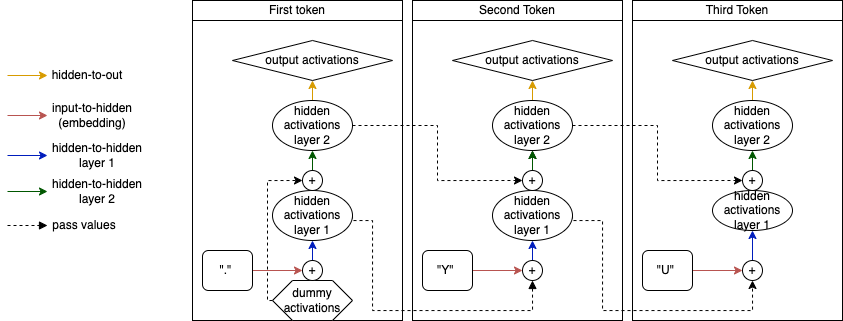

The diagram above was exported from draw.io. Its source (the exported page's mxGraphModel, read from the mxfile embedded in the PNG):
<mxGraphModel dx="2118" dy="765" grid="1" gridSize="10" guides="1" tooltips="1" connect="1" arrows="1" fold="1" page="1" pageScale="1" pageWidth="827" pageHeight="1169" math="0" shadow="0">
  <root>
    <mxCell id="0" />
    <mxCell id="1" parent="0" />
    <mxCell id="2" value="" style="rounded=0;whiteSpace=wrap;html=1;fillColor=none;" vertex="1" parent="1">
      <mxGeometry x="475" y="2920" width="210" height="320" as="geometry" />
    </mxCell>
    <mxCell id="3" value="" style="rounded=0;whiteSpace=wrap;html=1;fillColor=none;" vertex="1" parent="1">
      <mxGeometry x="255" y="2920" width="210" height="320" as="geometry" />
    </mxCell>
    <mxCell id="4" value="" style="rounded=0;whiteSpace=wrap;html=1;fillColor=none;" vertex="1" parent="1">
      <mxGeometry x="35" y="2920" width="210" height="320" as="geometry" />
    </mxCell>
    <mxCell id="5" style="edgeStyle=orthogonalEdgeStyle;rounded=0;orthogonalLoop=1;jettySize=auto;html=1;exitX=1;exitY=0.5;exitDx=0;exitDy=0;entryX=0.5;entryY=1;entryDx=0;entryDy=0;dashed=1;" edge="1" source="7" target="35" parent="1">
      <mxGeometry relative="1" as="geometry">
        <Array as="points">
          <mxPoint x="445" y="3140" />
          <mxPoint x="445" y="3230" />
          <mxPoint x="595" y="3230" />
        </Array>
      </mxGeometry>
    </mxCell>
    <mxCell id="6" value="" style="edgeStyle=orthogonalEdgeStyle;rounded=0;orthogonalLoop=1;jettySize=auto;html=1;" edge="1" source="7" target="49" parent="1">
      <mxGeometry relative="1" as="geometry" />
    </mxCell>
    <mxCell id="7" value="hidden&lt;br style=&quot;border-color: var(--border-color);&quot;&gt;activations&lt;br&gt;layer 1" style="ellipse;whiteSpace=wrap;html=1;" vertex="1" parent="1">
      <mxGeometry x="335" y="3110" width="80" height="50" as="geometry" />
    </mxCell>
    <mxCell id="8" style="rounded=0;orthogonalLoop=1;jettySize=auto;html=1;exitX=1;exitY=0.5;exitDx=0;exitDy=0;entryX=0;entryY=0.5;entryDx=0;entryDy=0;fillColor=#f8cecc;strokeColor=#b85450;" edge="1" source="9" target="33" parent="1">
      <mxGeometry relative="1" as="geometry" />
    </mxCell>
    <mxCell id="9" value="&quot;Y&quot;&amp;nbsp;" style="rounded=1;whiteSpace=wrap;html=1;" vertex="1" parent="1">
      <mxGeometry x="265" y="3170" width="50" height="40" as="geometry" />
    </mxCell>
    <mxCell id="10" style="edgeStyle=orthogonalEdgeStyle;rounded=0;orthogonalLoop=1;jettySize=auto;html=1;exitX=0.5;exitY=0;exitDx=0;exitDy=0;entryX=0.5;entryY=1;entryDx=0;entryDy=0;fillColor=#ffe6cc;strokeColor=#d79b00;" edge="1" source="49" target="11" parent="1">
      <mxGeometry relative="1" as="geometry">
        <mxPoint x="375" y="3120" as="sourcePoint" />
      </mxGeometry>
    </mxCell>
    <mxCell id="11" value="output activations" style="rhombus;whiteSpace=wrap;html=1;" vertex="1" parent="1">
      <mxGeometry x="295" y="2960" width="160" height="40" as="geometry" />
    </mxCell>
    <mxCell id="12" value="hidden&lt;br style=&quot;border-color: var(--border-color);&quot;&gt;activations&lt;br&gt;layer 1" style="ellipse;whiteSpace=wrap;html=1;" vertex="1" parent="1">
      <mxGeometry x="555" y="3110" width="80" height="40" as="geometry" />
    </mxCell>
    <mxCell id="13" style="rounded=0;orthogonalLoop=1;jettySize=auto;html=1;exitX=1;exitY=0.5;exitDx=0;exitDy=0;entryX=0;entryY=0.5;entryDx=0;entryDy=0;fillColor=#f8cecc;strokeColor=#b85450;" edge="1" source="14" target="35" parent="1">
      <mxGeometry relative="1" as="geometry" />
    </mxCell>
    <mxCell id="14" value="&quot;U&quot;&amp;nbsp;" style="rounded=1;whiteSpace=wrap;html=1;" vertex="1" parent="1">
      <mxGeometry x="485" y="3170" width="50" height="40" as="geometry" />
    </mxCell>
    <mxCell id="15" style="edgeStyle=orthogonalEdgeStyle;rounded=0;orthogonalLoop=1;jettySize=auto;html=1;exitX=0.5;exitY=0;exitDx=0;exitDy=0;entryX=0.5;entryY=1;entryDx=0;entryDy=0;fillColor=#ffe6cc;strokeColor=#d79b00;" edge="1" source="50" target="16" parent="1">
      <mxGeometry relative="1" as="geometry">
        <mxPoint x="595" y="3120" as="sourcePoint" />
      </mxGeometry>
    </mxCell>
    <mxCell id="16" value="output activations" style="rhombus;whiteSpace=wrap;html=1;" vertex="1" parent="1">
      <mxGeometry x="515" y="2960" width="160" height="40" as="geometry" />
    </mxCell>
    <mxCell id="17" value="Second Token" style="text;html=1;align=center;verticalAlign=middle;whiteSpace=wrap;rounded=0;strokeColor=default;" vertex="1" parent="1">
      <mxGeometry x="255" y="2920" width="210" height="20" as="geometry" />
    </mxCell>
    <mxCell id="18" value="Third Token" style="text;html=1;align=center;verticalAlign=middle;whiteSpace=wrap;rounded=0;strokeColor=default;" vertex="1" parent="1">
      <mxGeometry x="475" y="2920" width="210" height="20" as="geometry" />
    </mxCell>
    <mxCell id="19" style="edgeStyle=orthogonalEdgeStyle;rounded=0;orthogonalLoop=1;jettySize=auto;html=1;exitX=1;exitY=0.5;exitDx=0;exitDy=0;entryX=0.5;entryY=1;entryDx=0;entryDy=0;dashed=1;endArrow=block;endFill=1;" edge="1" source="21" target="33" parent="1">
      <mxGeometry relative="1" as="geometry">
        <Array as="points">
          <mxPoint x="215" y="3140" />
          <mxPoint x="215" y="3230" />
          <mxPoint x="375" y="3230" />
        </Array>
      </mxGeometry>
    </mxCell>
    <mxCell id="20" style="edgeStyle=orthogonalEdgeStyle;rounded=0;orthogonalLoop=1;jettySize=auto;html=1;exitX=0.5;exitY=0;exitDx=0;exitDy=0;entryX=0.5;entryY=1;entryDx=0;entryDy=0;fillColor=#008a00;strokeColor=#005700;" edge="1" source="21" target="47" parent="1">
      <mxGeometry relative="1" as="geometry" />
    </mxCell>
    <mxCell id="21" value="hidden&lt;br style=&quot;border-color: var(--border-color);&quot;&gt;activations&lt;br&gt;layer 1" style="ellipse;whiteSpace=wrap;html=1;" vertex="1" parent="1">
      <mxGeometry x="115" y="3110" width="80" height="50" as="geometry" />
    </mxCell>
    <mxCell id="22" style="rounded=0;orthogonalLoop=1;jettySize=auto;html=1;exitX=1;exitY=0.5;exitDx=0;exitDy=0;entryX=0;entryY=0.5;entryDx=0;entryDy=0;fillColor=#f8cecc;strokeColor=#b85450;" edge="1" source="23" target="31" parent="1">
      <mxGeometry relative="1" as="geometry" />
    </mxCell>
    <mxCell id="23" value="&quot;.&quot;&amp;nbsp;" style="rounded=1;whiteSpace=wrap;html=1;" vertex="1" parent="1">
      <mxGeometry x="45" y="3170" width="50" height="40" as="geometry" />
    </mxCell>
    <mxCell id="24" style="edgeStyle=orthogonalEdgeStyle;rounded=0;orthogonalLoop=1;jettySize=auto;html=1;exitX=0.5;exitY=0;exitDx=0;exitDy=0;entryX=0.5;entryY=1;entryDx=0;entryDy=0;fillColor=#ffe6cc;strokeColor=#d79b00;" edge="1" source="47" target="25" parent="1">
      <mxGeometry relative="1" as="geometry">
        <mxPoint x="155" y="3120" as="sourcePoint" />
      </mxGeometry>
    </mxCell>
    <mxCell id="25" value="output activations" style="rhombus;whiteSpace=wrap;html=1;" vertex="1" parent="1">
      <mxGeometry x="75" y="2960" width="160" height="40" as="geometry" />
    </mxCell>
    <mxCell id="26" value="First token" style="text;html=1;align=center;verticalAlign=middle;whiteSpace=wrap;rounded=0;strokeColor=default;" vertex="1" parent="1">
      <mxGeometry x="35" y="2920" width="210" height="20" as="geometry" />
    </mxCell>
    <mxCell id="27" style="edgeStyle=orthogonalEdgeStyle;rounded=0;orthogonalLoop=1;jettySize=auto;html=1;exitX=0;exitY=0.5;exitDx=0;exitDy=0;entryX=0;entryY=0.5;entryDx=0;entryDy=0;dashed=1;" edge="1" source="28" target="55" parent="1">
      <mxGeometry relative="1" as="geometry">
        <Array as="points">
          <mxPoint x="110" y="3220" />
          <mxPoint x="110" y="3100" />
        </Array>
      </mxGeometry>
    </mxCell>
    <mxCell id="28" value="dummy activations" style="shape=hexagon;perimeter=hexagonPerimeter2;whiteSpace=wrap;html=1;fixedSize=1;" vertex="1" parent="1">
      <mxGeometry x="115" y="3200" width="80" height="40" as="geometry" />
    </mxCell>
    <mxCell id="29" value="" style="edgeStyle=orthogonalEdgeStyle;rounded=0;orthogonalLoop=1;jettySize=auto;html=1;entryX=0.571;entryY=0.75;entryDx=0;entryDy=0;entryPerimeter=0;endArrow=block;endFill=1;dashed=1;" edge="1" source="28" target="31" parent="1">
      <mxGeometry relative="1" as="geometry">
        <mxPoint x="155" y="3196" as="sourcePoint" />
        <mxPoint x="155" y="3160" as="targetPoint" />
      </mxGeometry>
    </mxCell>
    <mxCell id="30" style="edgeStyle=orthogonalEdgeStyle;rounded=0;orthogonalLoop=1;jettySize=auto;html=1;exitX=0.5;exitY=0;exitDx=0;exitDy=0;entryX=0.5;entryY=1;entryDx=0;entryDy=0;fillColor=#0050ef;strokeColor=#001DBC;" edge="1" source="31" target="21" parent="1">
      <mxGeometry relative="1" as="geometry" />
    </mxCell>
    <mxCell id="31" value="+" style="ellipse;whiteSpace=wrap;html=1;" vertex="1" parent="1">
      <mxGeometry x="145" y="3180" width="20" height="20" as="geometry" />
    </mxCell>
    <mxCell id="32" style="edgeStyle=orthogonalEdgeStyle;rounded=0;orthogonalLoop=1;jettySize=auto;html=1;exitX=0.5;exitY=0;exitDx=0;exitDy=0;entryX=0.5;entryY=1;entryDx=0;entryDy=0;fillColor=#0050ef;strokeColor=#001DBC;" edge="1" source="33" target="7" parent="1">
      <mxGeometry relative="1" as="geometry" />
    </mxCell>
    <mxCell id="33" value="+" style="ellipse;whiteSpace=wrap;html=1;" vertex="1" parent="1">
      <mxGeometry x="365" y="3180" width="20" height="20" as="geometry" />
    </mxCell>
    <mxCell id="34" style="edgeStyle=orthogonalEdgeStyle;rounded=0;orthogonalLoop=1;jettySize=auto;html=1;exitX=0.5;exitY=0;exitDx=0;exitDy=0;entryX=0.5;entryY=1;entryDx=0;entryDy=0;fillColor=#0050ef;strokeColor=#001DBC;" edge="1" source="35" target="12" parent="1">
      <mxGeometry relative="1" as="geometry" />
    </mxCell>
    <mxCell id="35" value="+" style="ellipse;whiteSpace=wrap;html=1;" vertex="1" parent="1">
      <mxGeometry x="585" y="3180" width="20" height="20" as="geometry" />
    </mxCell>
    <mxCell id="36" value="" style="endArrow=classic;html=1;rounded=0;fillColor=#ffe6cc;strokeColor=#d79b00;" edge="1" parent="1">
      <mxGeometry width="50" height="50" relative="1" as="geometry">
        <mxPoint x="-150" y="2995" as="sourcePoint" />
        <mxPoint x="-110" y="2995" as="targetPoint" />
      </mxGeometry>
    </mxCell>
    <mxCell id="37" value="hidden-to-out" style="text;html=1;strokeColor=none;fillColor=none;align=center;verticalAlign=middle;whiteSpace=wrap;rounded=0;" vertex="1" parent="1">
      <mxGeometry x="-110" y="2980" width="80" height="30" as="geometry" />
    </mxCell>
    <mxCell id="38" value="input-to-hidden (embedding)" style="text;html=1;strokeColor=none;fillColor=none;align=center;verticalAlign=middle;whiteSpace=wrap;rounded=0;" vertex="1" parent="1">
      <mxGeometry x="-110" y="3020" width="90" height="30" as="geometry" />
    </mxCell>
    <mxCell id="39" value="" style="endArrow=classic;html=1;rounded=0;fillColor=#f8cecc;strokeColor=#b85450;" edge="1" parent="1">
      <mxGeometry width="50" height="50" relative="1" as="geometry">
        <mxPoint x="-150" y="3035" as="sourcePoint" />
        <mxPoint x="-110" y="3035" as="targetPoint" />
      </mxGeometry>
    </mxCell>
    <mxCell id="40" value="hidden-to-hidden layer 1" style="text;html=1;strokeColor=none;fillColor=none;align=center;verticalAlign=middle;whiteSpace=wrap;rounded=0;" vertex="1" parent="1">
      <mxGeometry x="-110" y="3060" width="100" height="30" as="geometry" />
    </mxCell>
    <mxCell id="41" value="" style="endArrow=classic;html=1;rounded=0;fillColor=#0050ef;strokeColor=#001DBC;" edge="1" parent="1">
      <mxGeometry width="50" height="50" relative="1" as="geometry">
        <mxPoint x="-150" y="3075" as="sourcePoint" />
        <mxPoint x="-110" y="3075" as="targetPoint" />
      </mxGeometry>
    </mxCell>
    <mxCell id="42" value="" style="endArrow=block;html=1;rounded=0;dashed=1;endFill=1;" edge="1" parent="1">
      <mxGeometry width="50" height="50" relative="1" as="geometry">
        <mxPoint x="-150" y="3145" as="sourcePoint" />
        <mxPoint x="-110" y="3145" as="targetPoint" />
      </mxGeometry>
    </mxCell>
    <mxCell id="43" value="pass values" style="text;html=1;strokeColor=none;fillColor=none;align=center;verticalAlign=middle;whiteSpace=wrap;rounded=0;" vertex="1" parent="1">
      <mxGeometry x="-108" y="3130" width="70" height="30" as="geometry" />
    </mxCell>
    <mxCell id="44" value="hidden-to-hidden layer 2" style="text;html=1;strokeColor=none;fillColor=none;align=center;verticalAlign=middle;whiteSpace=wrap;rounded=0;" vertex="1" parent="1">
      <mxGeometry x="-110" y="3096" width="100" height="30" as="geometry" />
    </mxCell>
    <mxCell id="45" value="" style="endArrow=classic;html=1;rounded=0;fillColor=#008a00;strokeColor=#005700;" edge="1" parent="1">
      <mxGeometry width="50" height="50" relative="1" as="geometry">
        <mxPoint x="-150" y="3111" as="sourcePoint" />
        <mxPoint x="-110" y="3111" as="targetPoint" />
      </mxGeometry>
    </mxCell>
    <mxCell id="46" style="edgeStyle=orthogonalEdgeStyle;rounded=0;orthogonalLoop=1;jettySize=auto;html=1;exitX=1;exitY=0.5;exitDx=0;exitDy=0;entryX=0;entryY=0.5;entryDx=0;entryDy=0;dashed=1;" edge="1" source="47" target="52" parent="1">
      <mxGeometry relative="1" as="geometry" />
    </mxCell>
    <mxCell id="47" value="hidden&lt;br style=&quot;border-color: var(--border-color);&quot;&gt;activations&lt;br&gt;layer 2" style="ellipse;whiteSpace=wrap;html=1;" vertex="1" parent="1">
      <mxGeometry x="115" y="3020" width="80" height="50" as="geometry" />
    </mxCell>
    <mxCell id="48" style="edgeStyle=orthogonalEdgeStyle;rounded=0;orthogonalLoop=1;jettySize=auto;html=1;exitX=1;exitY=0.5;exitDx=0;exitDy=0;entryX=0;entryY=0.5;entryDx=0;entryDy=0;dashed=1;" edge="1" source="49" target="54" parent="1">
      <mxGeometry relative="1" as="geometry" />
    </mxCell>
    <mxCell id="49" value="hidden&lt;br style=&quot;border-color: var(--border-color);&quot;&gt;activations&lt;br&gt;layer 2" style="ellipse;whiteSpace=wrap;html=1;" vertex="1" parent="1">
      <mxGeometry x="335" y="3020" width="80" height="50" as="geometry" />
    </mxCell>
    <mxCell id="50" value="hidden&lt;br style=&quot;border-color: var(--border-color);&quot;&gt;activations&lt;br&gt;layer 2" style="ellipse;whiteSpace=wrap;html=1;" vertex="1" parent="1">
      <mxGeometry x="555" y="3020" width="80" height="50" as="geometry" />
    </mxCell>
    <mxCell id="51" style="edgeStyle=orthogonalEdgeStyle;rounded=0;orthogonalLoop=1;jettySize=auto;html=1;exitX=0.5;exitY=0;exitDx=0;exitDy=0;entryX=0.5;entryY=1;entryDx=0;entryDy=0;fillColor=#008a00;strokeColor=#005700;" edge="1" source="52" target="49" parent="1">
      <mxGeometry relative="1" as="geometry" />
    </mxCell>
    <mxCell id="52" value="+" style="ellipse;whiteSpace=wrap;html=1;" vertex="1" parent="1">
      <mxGeometry x="365" y="3090" width="20" height="20" as="geometry" />
    </mxCell>
    <mxCell id="53" style="edgeStyle=orthogonalEdgeStyle;rounded=0;orthogonalLoop=1;jettySize=auto;html=1;exitX=0.5;exitY=0;exitDx=0;exitDy=0;entryX=0.5;entryY=1;entryDx=0;entryDy=0;fillColor=#008a00;strokeColor=#005700;" edge="1" source="54" target="50" parent="1">
      <mxGeometry relative="1" as="geometry" />
    </mxCell>
    <mxCell id="54" value="+" style="ellipse;whiteSpace=wrap;html=1;" vertex="1" parent="1">
      <mxGeometry x="585" y="3090" width="20" height="20" as="geometry" />
    </mxCell>
    <mxCell id="55" value="+" style="ellipse;whiteSpace=wrap;html=1;" vertex="1" parent="1">
      <mxGeometry x="145" y="3090" width="20" height="20" as="geometry" />
    </mxCell>
  </root>
</mxGraphModel>